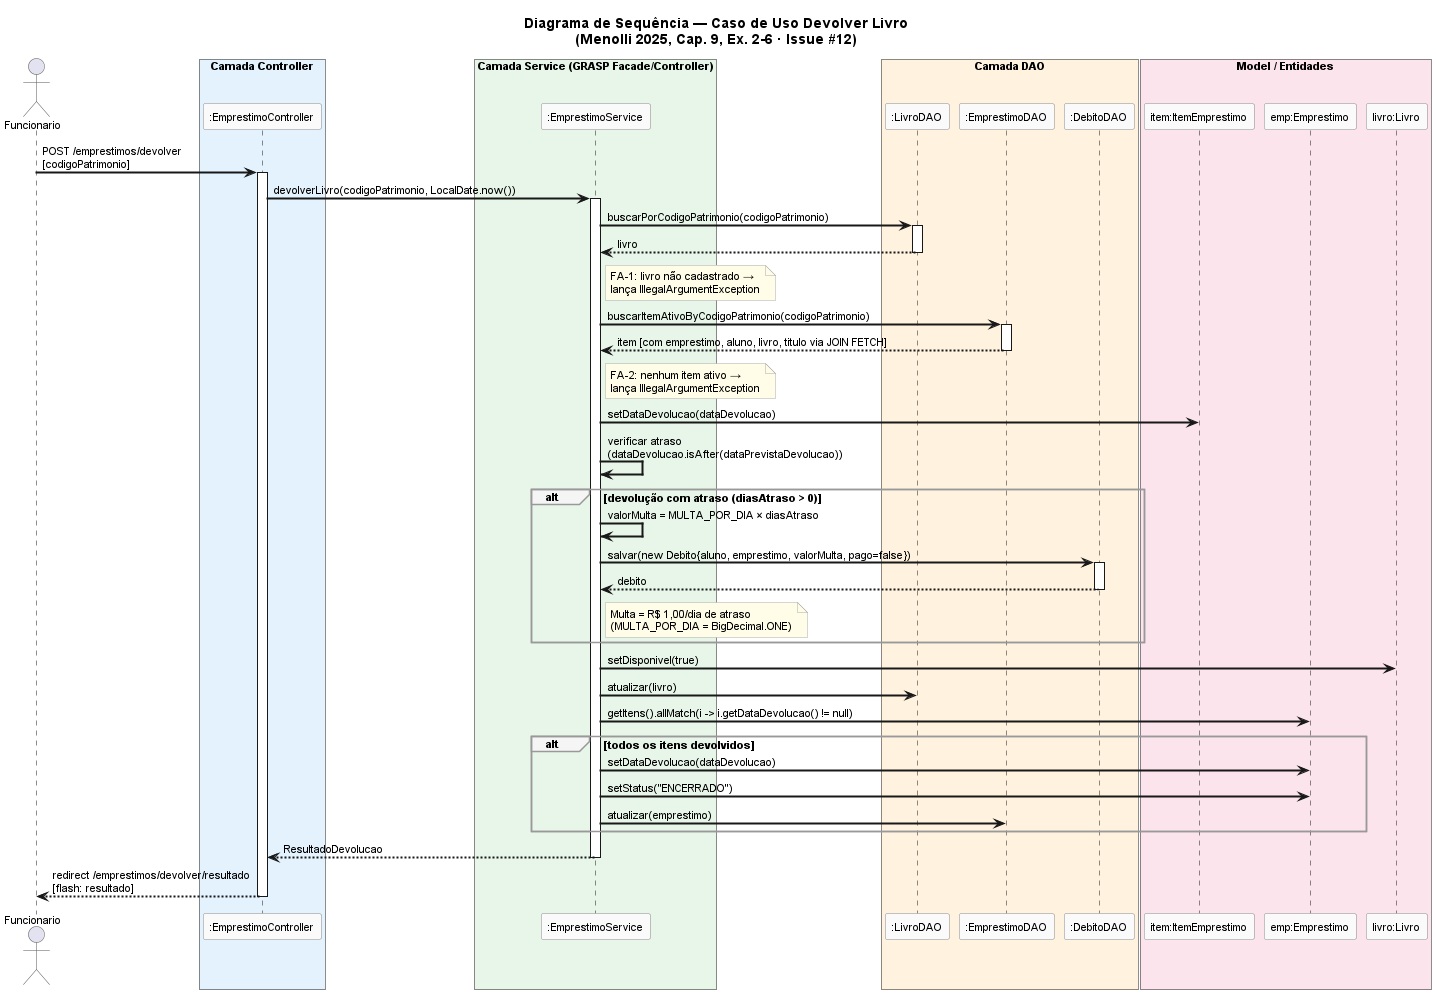

The diagram above was rendered by PlantUML. Its source (embedded in the PNG):
@startuml
title Diagrama de Sequência — Caso de Uso Devolver Livro\n(Menolli 2025, Cap. 9, Ex. 2-6 · Issue #12)

skinparam sequenceArrowThickness 2
skinparam shadowing false
skinparam backgroundColor white
skinparam defaultFontName Arial
skinparam defaultFontSize 11
skinparam ParticipantBorderColor #888888
skinparam ParticipantBackgroundColor #FAFAFA
skinparam ActorBorderColor #555555
skinparam SequenceGroupBorderColor #999999
skinparam SequenceGroupBackgroundColor #F5F5F5
skinparam NoteBackgroundColor #FFFDE7
skinparam NoteBorderColor #AAAAAA

actor Funcionario

box "Camada Controller" #E3F2FD
    participant ":EmprestimoController" as Controller
end box

box "Camada Service (GRASP Facade/Controller)" #E8F5E9
    participant ":EmprestimoService" as Service
end box

box "Camada DAO" #FFF3E0
    participant ":LivroDAO" as LivroDAO
    participant ":EmprestimoDAO" as EmprestimoDAO
    participant ":DebitoDAO" as DebitoDAO
end box

box "Model / Entidades" #FCE4EC
    participant "item:ItemEmprestimo" as Item
    participant "emp:Emprestimo" as Emp
    participant "livro:Livro" as Livro
end box

' ------------------------------------------------------------------
' Fluxo Principal
' ------------------------------------------------------------------

Funcionario -> Controller : POST /emprestimos/devolver\n[codigoPatrimonio]
activate Controller

Controller -> Service : devolverLivro(codigoPatrimonio, LocalDate.now())
activate Service

' Passo 1 — verificar se livro existe
Service -> LivroDAO : buscarPorCodigoPatrimonio(codigoPatrimonio)
activate LivroDAO
LivroDAO --> Service : livro
deactivate LivroDAO

note right of Service
  FA-1: livro não cadastrado →
  lança IllegalArgumentException
end note

' Passo 2 — localizar item de empréstimo ativo
Service -> EmprestimoDAO : buscarItemAtivoByCodigoPatrimonio(codigoPatrimonio)
activate EmprestimoDAO
EmprestimoDAO --> Service : item [com emprestimo, aluno, livro, titulo via JOIN FETCH]
deactivate EmprestimoDAO

note right of Service
  FA-2: nenhum item ativo →
  lança IllegalArgumentException
end note

' Passo 3 — registrar devolução no item
Service -> Item : setDataDevolucao(dataDevolucao)

' Passo 4 — calcular atraso
Service -> Service : verificar atraso\n(dataDevolucao.isAfter(dataPrevistaDevolucao))

alt devolução com atraso (diasAtraso > 0)
    Service -> Service : valorMulta = MULTA_POR_DIA × diasAtraso
    Service -> DebitoDAO : salvar(new Debito{aluno, emprestimo, valorMulta, pago=false})
    activate DebitoDAO
    DebitoDAO --> Service : debito
    deactivate DebitoDAO
    note right of Service
      Multa = R$ 1,00/dia de atraso
      (MULTA_POR_DIA = BigDecimal.ONE)
    end note
end

' Passo 5 — liberar livro
Service -> Livro : setDisponivel(true)
Service -> LivroDAO : atualizar(livro)

' Passo 6 — verificar encerramento do empréstimo
Service -> Emp : getItens().allMatch(i -> i.getDataDevolucao() != null)

alt todos os itens devolvidos
    Service -> Emp : setDataDevolucao(dataDevolucao)
    Service -> Emp : setStatus("ENCERRADO")
    Service -> EmprestimoDAO : atualizar(emprestimo)
end

Service --> Controller : ResultadoDevolucao
deactivate Service

Controller --> Funcionario : redirect /emprestimos/devolver/resultado\n[flash: resultado]
deactivate Controller

@enduml